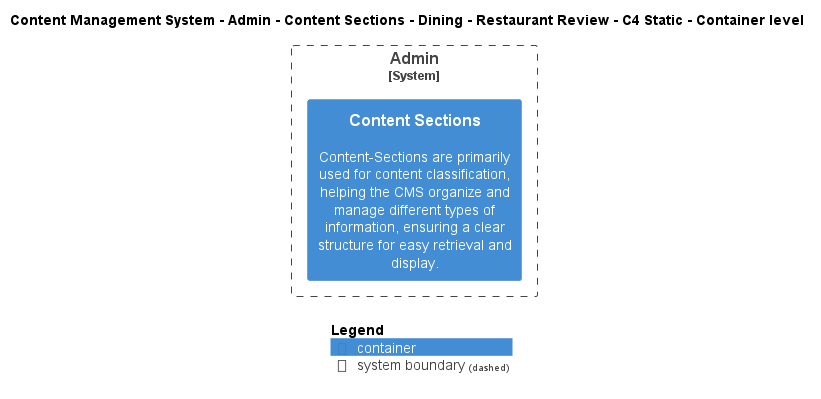

The diagram above was rendered by PlantUML. Its source (embedded in the PNG):
@startuml
!include ..\..\..\..\..\..\..\..\..\.c4s\C4_Container.puml

AddElementTag("c4interflow:lifecycle:new", $bgColor=green, $fontColor=#ffffff, $borderColor=green, $shadowing="False")
AddElementTag("c4interflow:lifecycle:changed", $bgColor=orange, $fontColor=#ffffff, $borderColor=orange, $shadowing="False")
AddElementTag("c4interflow:lifecycle:removed", $bgColor=red, $fontColor=#ffffff, $borderColor=red, $shadowing="False")

AddRelTag("c4interflow:lifecycle:new", $textColor=green, $lineColor=green)
AddRelTag("c4interflow:lifecycle:changed", $textColor=orange, $lineColor=orange)
AddRelTag("c4interflow:lifecycle:removed", $textColor=red, $lineColor=red)

SHOW_PERSON_PORTRAIT()
LAYOUT_TOP_DOWN()

skinparam linetype polyline

title Content Management System - Admin - Content Sections - Dining - Restaurant Review - C4 Static - Container level


System_Boundary(ContentManagementSystem.SoftwareSystems.Admin, "Admin") {
    Container(ContentManagementSystem.SoftwareSystems.Admin.Containers.ContentSections, "Content Sections", "", "Content-Sections are primarily used for content classification, helping the CMS organize and manage different types of information, ensuring a clear structure for easy retrieval and display.")
}



SHOW_LEGEND()
@enduml